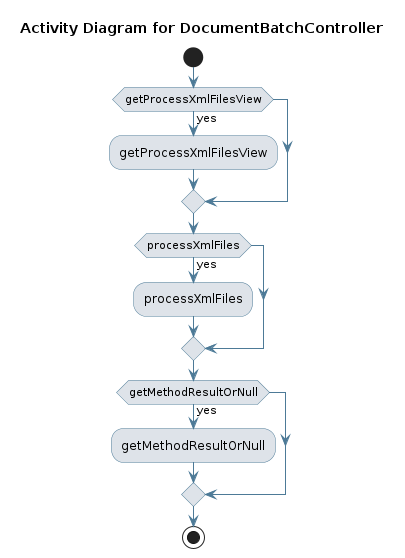

The diagram above was rendered by PlantUML. Its source (embedded in the PNG):
@startuml
skinparam activity {
 BackgroundColor #DEE3E9 
 BorderColor #4D7A97 
 ArrowColor #4D7A97 
}
!pragma useVerticalIf on
start
title Activity Diagram for DocumentBatchController

if (getProcessXmlFilesView) then (yes)
:getProcessXmlFilesView;
endif
if (processXmlFiles) then (yes)
:processXmlFiles;
endif
if (getMethodResultOrNull) then (yes)
:getMethodResultOrNull;
endif
stop
@enduml